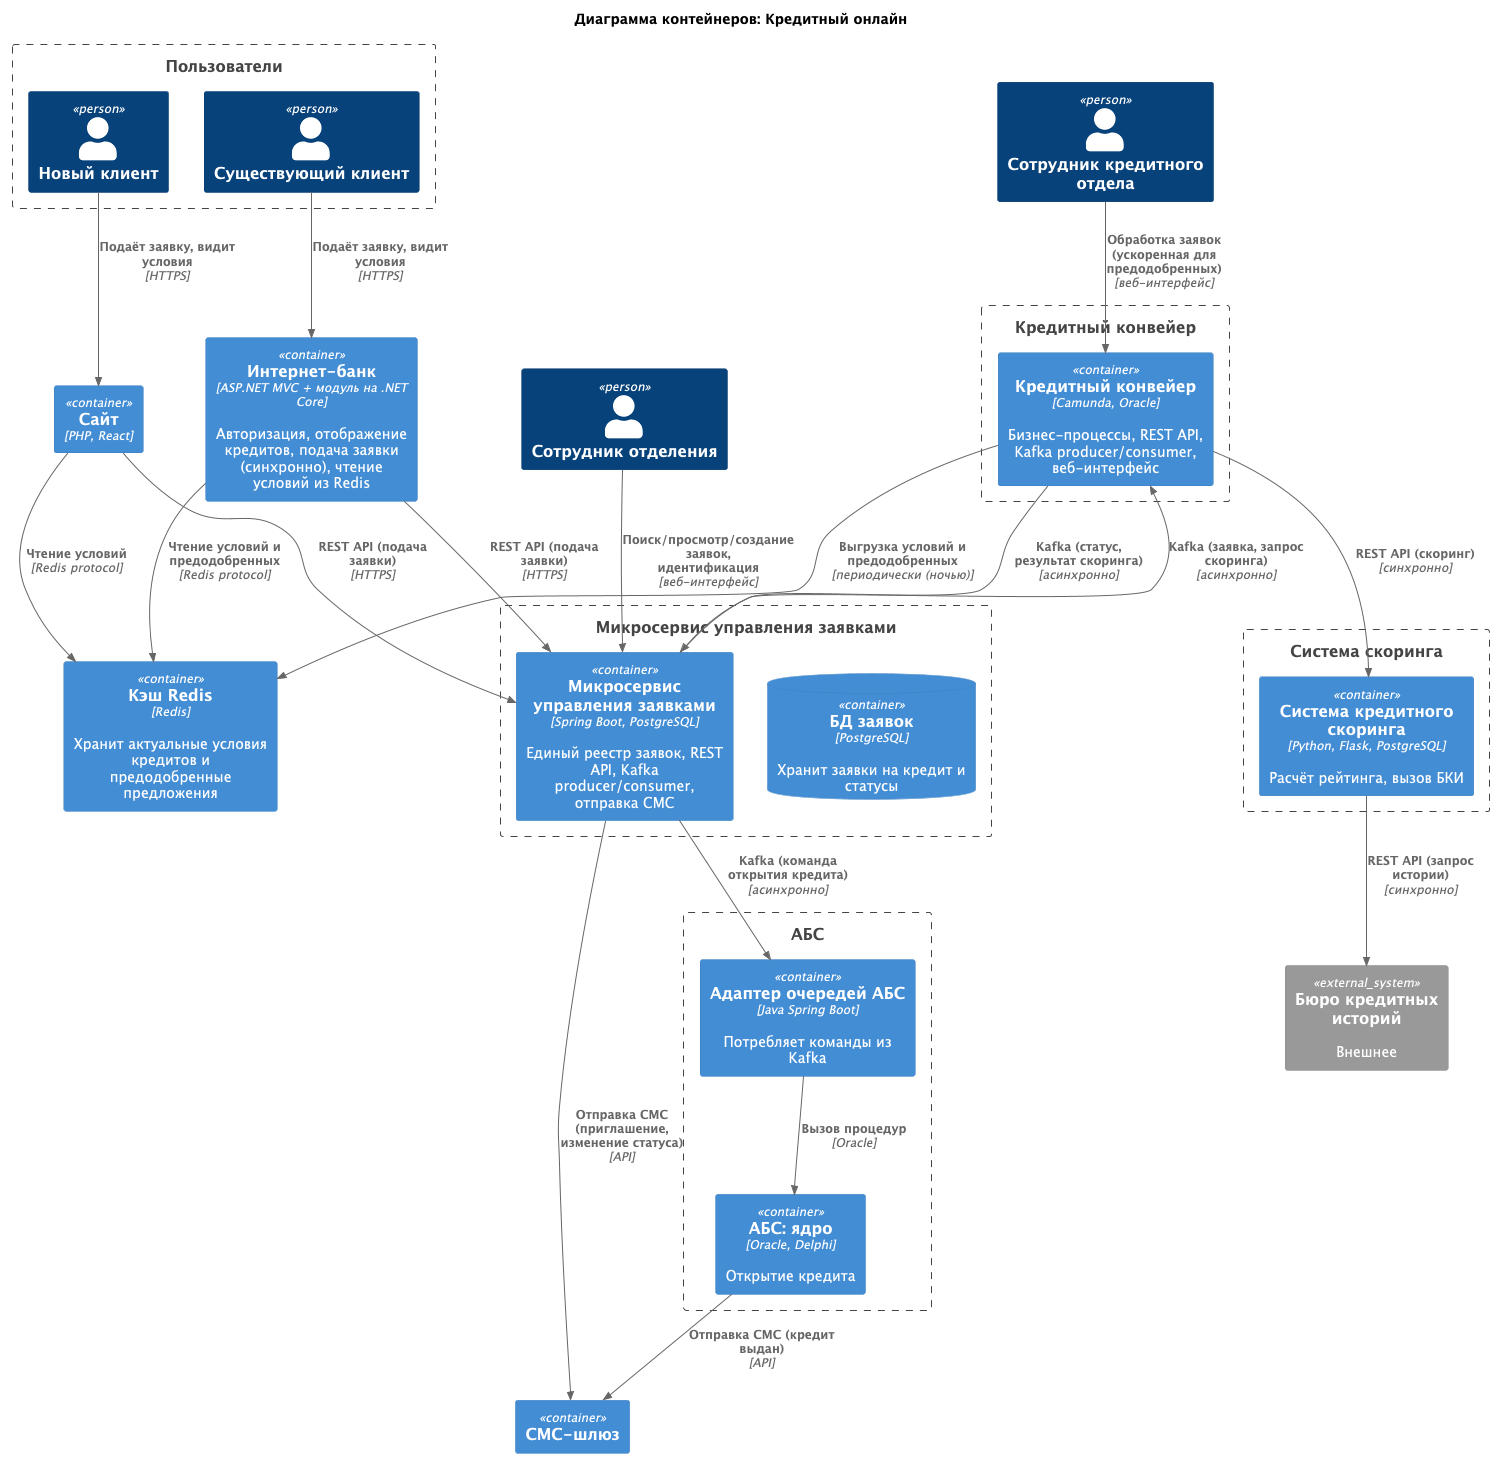

The diagram above was rendered by PlantUML. Its source (embedded in the PNG):
@startuml
title Диаграмма контейнеров: Кредитный онлайн

top to bottom direction

!include <C4/C4_Context>
!include <C4/C4_Container>

Boundary(clients, "Пользователи") {
    Person(new_client, "Новый клиент")
    Person(existing_client, "Существующий клиент")
}
Person(branch_employee, "Сотрудник отделения")
Person(credit_back, "Сотрудник кредитного отдела")

Container(site, "Сайт", "PHP, React")
Container(sms_gateway, "СМС-шлюз")

Container(ib, "Интернет-банк", "ASP.NET MVC + модуль на .NET Core", "Авторизация, отображение кредитов, подача заявки (синхронно), чтение условий из Redis")
Container(redis, "Кэш Redis", "Redis", "Хранит актуальные условия кредитов и предодобренные предложения")

Boundary(claim_service, "Микросервис управления заявками") {
    Container(claim_ms, "Микросервис управления заявками", "Spring Boot, PostgreSQL", "Единый реестр заявок, REST API, Kafka producer/consumer, отправка СМС")
    ContainerDb(claim_db, "БД заявок", "PostgreSQL", "Хранит заявки на кредит и статусы")
}

Boundary(conveyor_system, "Кредитный конвейер") {
    Container(conveyor, "Кредитный конвейер", "Camunda, Oracle", "Бизнес-процессы, REST API, Kafka producer/consumer, веб-интерфейс")
}

Boundary(scoring_system, "Система скоринга") {
    Container(scoring, "Система кредитного скоринга", "Python, Flask, PostgreSQL", "Расчёт рейтинга, вызов БКИ")
}

Boundary(abs, "АБС") {
    Container(abs_core, "АБС: ядро", "Oracle, Delphi", "Открытие кредита")
    Container(abs_adapter, "Адаптер очередей АБС", "Java Spring Boot", "Потребляет команды из Kafka")
}

System_Ext(bki, "Бюро кредитных историй", "Внешнее")

Rel(new_client, site, "Подаёт заявку, видит условия", "HTTPS")
Rel(existing_client, ib, "Подаёт заявку, видит условия", "HTTPS")
Rel(site, redis, "Чтение условий", "Redis protocol")
Rel(ib, redis, "Чтение условий и предодобренных", "Redis protocol")
Rel(site, claim_ms, "REST API (подача заявки)", "HTTPS")
Rel(ib, claim_ms, "REST API (подача заявки)", "HTTPS")

Rel(claim_ms, conveyor, "Kafka (заявка, запрос скоринга)", "асинхронно")
Rel(conveyor, claim_ms, "Kafka (статус, результат скоринга)", "асинхронно")

Rel(conveyor, scoring, "REST API (скоринг)", "синхронно")
Rel(scoring, bki, "REST API (запрос истории)", "синхронно")

Rel(conveyor, redis, "Выгрузка условий и предодобренных", "периодически (ночью)")

Rel(claim_ms, abs_adapter, "Kafka (команда открытия кредита)", "асинхронно")
Rel(abs_adapter, abs_core, "Вызов процедур", "Oracle")

Rel(claim_ms, sms_gateway, "Отправка СМС (приглашение, изменение статуса)", "API")

Rel(branch_employee, claim_ms, "Поиск/просмотр/создание заявок, идентификация", "веб-интерфейс")
Rel(credit_back, conveyor, "Обработка заявок (ускоренная для предодобренных)", "веб-интерфейс")

Rel(abs_core, sms_gateway, "Отправка СМС (кредит выдан)", "API")

@enduml